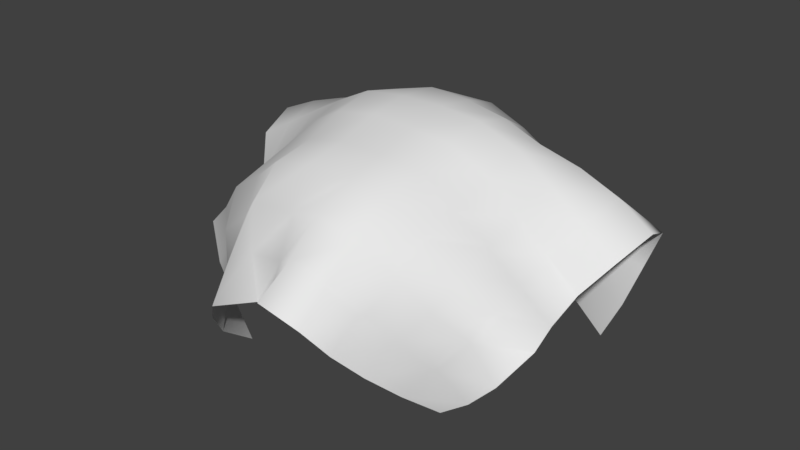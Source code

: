 # Source: alembic-sequence-user.blend  (saved by Blender 2.79.0; exported with 4.5.12 LTS)
import bpy
from mathutils import Matrix  # noqa: F401  (used for matrix-valued properties, if any)

bpy.ops.wm.read_factory_settings(use_empty=True)
scene = bpy.context.scene
scene.name = 'Scene'

# ---- collections
col_collection_1 = bpy.data.collections.new('Collection 1'); scene.collection.children.link(col_collection_1)

# ---- world
world_world = bpy.data.worlds.new('World'); scene.world = world_world
world_world.use_nodes = True; world_world.node_tree.nodes.clear()
_N = world_world.node_tree.nodes; _L = world_world.node_tree.links
n0 = _N.new('ShaderNodeOutputWorld'); n0.name = 'World Output'; n0.location = (300, 300)
n1 = _N.new('ShaderNodeBackground'); n1.name = 'Background'; n1.location = (10, 300)
n1.inputs[0].default_value = (0.05088, 0.05088, 0.05088, 1.0)
n2 = _N.new('ShaderNodeTexEnvironment'); n2.name = 'Environment Texture'; n2.location = (-224, 300)
n2.width = 140
n3 = _N.new('ShaderNodeMapping'); n3.name = 'Mapping'; n3.location = (-614, 294)
n4 = _N.new('ShaderNodeTexCoord'); n4.name = 'Texture Coordinate'; n4.location = (-814, 275)
_L.new(n1.outputs[0], n0.inputs[0])
_L.new(n4.outputs[0], n3.inputs[0])
_L.new(n3.outputs[0], n2.inputs[0])
n0.is_active_output = True
world_world.color = (0.05088, 0.05088, 0.05088)
world_world.use_sun_shadow = False
world_world.sun_shadow_jitter_overblur = 0.0
world_world.cycles.sampling_method = 'MANUAL'

# ---- meshes
me_planeshape = bpy.data.meshes.new('PlaneShape')
me_planeshape.from_pydata([(-0.7147, -0.7894, -1.833), (0.7686, -0.6462, -1.818), (-1.158, 0.5211, -1.746), (1.126, 0.6064, -1.737), (-1.28, 0.5678, -1.48), (-1.349, 0.66, -1.208), (-1.468, 0.6582, -0.9402), (-1.546, 0.4434, -0.7525), (-1.494, 0.1648, -0.8498), (-1.362, -0.00151, -1.056), (-1.298, -0.2493, -1.19), (-1.32, -0.5393, -1.244), (-1.15, -0.652, -1.458), (-0.9402, -0.7187, -1.654), (-0.7207, -1.029, -1.659), (-0.6174, -1.19, -1.433), (-0.4728, -1.301, -1.246), (-0.2185, -1.165, -1.18), (-0.02833, -1.282, -1.108), (0.113, -1.462, -0.9216), (0.3877, -1.418, -1.022), (0.4385, -1.239, -1.252), (0.5207, -1.048, -1.462), (0.6312, -0.8494, -1.652), (0.9964, -0.6794, -1.632), (1.196, -0.6964, -1.414), (1.322, -0.5171, -1.216), (1.25, -0.2303, -1.213), (1.254, 0.03624, -1.126), (1.408, 0.1777, -0.9176), (1.496, 0.4319, -0.7945), (1.434, 0.6976, -0.9104), (1.334, 0.6861, -1.191), (1.246, 0.6327, -1.468), (0.8711, 0.7154, -1.633), (0.6101, 0.7883, -1.514), (0.3827, 0.9333, -1.393), (0.2693, 1.143, -1.218), (0.1227, 1.318, -1.03), (-0.1694, 1.287, -1.064), (-0.277, 1.103, -1.27), (-0.4276, 0.898, -1.421), (-0.6524, 0.7559, -1.55), (-0.9089, 0.6516, -1.654), (-0.8278, -0.8648, -1.437), (-0.9598, -0.7022, -1.237), (-1.107, -0.5925, -1.046), (-1.089, -0.3031, -0.9879), (-1.146, -0.06627, -0.8642), (-1.237, 0.162, -0.7036), (-1.275, 0.4491, -0.6335), (-1.202, 0.6747, -0.8119), (-1.12, 0.6425, -1.101), (-1.017, 0.6427, -1.379), (-0.6788, -0.969, -1.247), (-0.8259, -0.8511, -1.018), (-0.9223, -0.6515, -0.8202), (-0.9033, -0.3596, -0.7642), (-0.9192, -0.1012, -0.6775), (-0.9835, 0.1583, -0.551), (-0.9945, 0.432, -0.5393), (-0.9161, 0.6389, -0.7356), (-0.8369, 0.6174, -1.02), (-0.7436, 0.6684, -1.283), (-0.5261, -1.1, -1.035), (-0.5936, -0.883, -0.846), (-0.6751, -0.6904, -0.6619), (-0.6998, -0.4142, -0.5561), (-0.7102, -0.1328, -0.4697), (-0.7268, 0.1404, -0.4042), (-0.713, 0.4092, -0.4511), (-0.6712, 0.6149, -0.6358), (-0.6075, 0.7435, -0.8933), (-0.4888, 0.762, -1.165), (-0.3291, -1.085, -0.9174), (-0.4086, -0.9794, -0.6496), (-0.4432, -0.7399, -0.4775), (-0.4371, -0.4464, -0.4219), (-0.4536, -0.1666, -0.3251), (-0.4624, 0.1228, -0.272), (-0.4541, 0.4155, -0.3389), (-0.4085, 0.6234, -0.5447), (-0.3716, 0.8162, -0.7665), (-0.339, 0.969, -1.018), (-0.08038, -1.093, -0.8863), (-0.1237, -0.9315, -0.6424), (-0.1556, -0.7485, -0.4089), (-0.158, -0.454, -0.357), (-0.1589, -0.169, -0.2713), (-0.1649, 0.1256, -0.2366), (-0.1673, 0.425, -0.2639), (-0.1786, 0.677, -0.4193), (-0.1709, 0.8663, -0.6488), (-0.1664, 1.065, -0.8678), (0.1404, -1.228, -0.7429), (0.143, -1.011, -0.5413), (0.1416, -0.7389, -0.4241), (0.1373, -0.449, -0.3654), (0.1352, -0.1625, -0.2904), (0.1337, 0.1283, -0.232), (0.1302, 0.4271, -0.2812), (0.1145, 0.7046, -0.3855), (0.1214, 0.8921, -0.6185), (0.122, 1.1, -0.8291), (0.3784, -1.184, -0.8418), (0.4156, -0.9641, -0.647), (0.4336, -0.7254, -0.4709), (0.4323, -0.4384, -0.3973), (0.4322, -0.1543, -0.3179), (0.4312, 0.1324, -0.2605), (0.4209, 0.4224, -0.3326), (0.3959, 0.6769, -0.4817), (0.3279, 0.8273, -0.7309), (0.2862, 0.9451, -0.9992), (0.508, -1.048, -1.046), (0.6048, -0.8783, -0.8242), (0.6661, -0.674, -0.6503), (0.6388, -0.3834, -0.6031), (0.6907, -0.1291, -0.4598), (0.702, 0.1553, -0.3793), (0.6934, 0.413, -0.4309), (0.6449, 0.6467, -0.606), (0.5674, 0.7634, -0.8563), (0.4694, 0.8449, -1.124), (0.6555, -0.9085, -1.239), (0.8225, -0.8118, -1.013), (0.9198, -0.6308, -0.7981), (0.8578, -0.3368, -0.7829), (0.8841, -0.07549, -0.6783), (0.9417, 0.1675, -0.5536), (0.9739, 0.4406, -0.5208), (0.892, 0.6498, -0.7132), (0.8006, 0.644, -0.9945), (0.7031, 0.7139, -1.25), (0.802, -0.7576, -1.429), (0.9816, -0.6623, -1.214), (1.104, -0.5747, -1.025), (1.052, -0.2837, -0.9996), (1.063, -0.02005, -0.9072), (1.171, 0.1758, -0.7409), (1.246, 0.4443, -0.6357), (1.173, 0.6769, -0.8029), (1.082, 0.6512, -1.086), (0.9724, 0.6613, -1.36)], [], [(143, 33, 3, 34), (4, 53, 43, 2), (53, 63, 42, 43), (63, 73, 41, 42), (73, 83, 40, 41), (83, 93, 39, 40), (93, 103, 38, 39), (103, 113, 37, 38), (113, 123, 36, 37), (123, 133, 35, 36), (133, 143, 34, 35), (0, 14, 44, 13), (13, 44, 45, 12), (12, 45, 46, 11), (11, 46, 47, 10), (10, 47, 48, 9), (9, 48, 49, 8), (8, 49, 50, 7), (7, 50, 51, 6), (6, 51, 52, 5), (5, 52, 53, 4), (14, 15, 54, 44), (44, 54, 55, 45), (45, 55, 56, 46), (46, 56, 57, 47), (47, 57, 58, 48), (48, 58, 59, 49), (49, 59, 60, 50), (50, 60, 61, 51), (51, 61, 62, 52), (52, 62, 63, 53), (15, 16, 64, 54), (54, 64, 65, 55), (55, 65, 66, 56), (56, 66, 67, 57), (57, 67, 68, 58), (58, 68, 69, 59), (59, 69, 70, 60), (60, 70, 71, 61), (61, 71, 72, 62), (62, 72, 73, 63), (16, 17, 74, 64), (64, 74, 75, 65), (65, 75, 76, 66), (66, 76, 77, 67), (67, 77, 78, 68), (68, 78, 79, 69), (69, 79, 80, 70), (70, 80, 81, 71), (71, 81, 82, 72), (72, 82, 83, 73), (17, 18, 84, 74), (74, 84, 85, 75), (75, 85, 86, 76), (76, 86, 87, 77), (77, 87, 88, 78), (78, 88, 89, 79), (79, 89, 90, 80), (80, 90, 91, 81), (81, 91, 92, 82), (82, 92, 93, 83), (18, 19, 94, 84), (84, 94, 95, 85), (85, 95, 96, 86), (86, 96, 97, 87), (87, 97, 98, 88), (88, 98, 99, 89), (89, 99, 100, 90), (90, 100, 101, 91), (91, 101, 102, 92), (92, 102, 103, 93), (19, 20, 104, 94), (94, 104, 105, 95), (95, 105, 106, 96), (96, 106, 107, 97), (97, 107, 108, 98), (98, 108, 109, 99), (99, 109, 110, 100), (100, 110, 111, 101), (101, 111, 112, 102), (102, 112, 113, 103), (20, 21, 114, 104), (104, 114, 115, 105), (105, 115, 116, 106), (106, 116, 117, 107), (107, 117, 118, 108), (108, 118, 119, 109), (109, 119, 120, 110), (110, 120, 121, 111), (111, 121, 122, 112), (112, 122, 123, 113), (21, 22, 124, 114), (114, 124, 125, 115), (115, 125, 126, 116), (116, 126, 127, 117), (117, 127, 128, 118), (118, 128, 129, 119), (119, 129, 130, 120), (120, 130, 131, 121), (121, 131, 132, 122), (122, 132, 133, 123), (22, 23, 134, 124), (124, 134, 135, 125), (125, 135, 136, 126), (126, 136, 137, 127), (127, 137, 138, 128), (128, 138, 139, 129), (129, 139, 140, 130), (130, 140, 141, 131), (131, 141, 142, 132), (132, 142, 143, 133), (23, 1, 24, 134), (134, 24, 25, 135), (135, 25, 26, 136), (136, 26, 27, 137), (137, 27, 28, 138), (138, 28, 29, 139), (139, 29, 30, 140), (140, 30, 31, 141), (141, 31, 32, 142), (142, 32, 33, 143)])
me_planeshape.polygons.foreach_set('use_smooth', [True] * 121)
me_planeshape.use_remesh_preserve_volume = False
me_planeshape.use_remesh_preserve_attributes = False
me_planeshape.use_mirror_vertex_groups = False
me_planeshape.update()

# ---- objects
ob_plane = bpy.data.objects.new('Plane', me_planeshape)

# ---- transforms, parenting, visibility, modifiers, constraints
ob_plane.location = (0.0, 0.0, 1.314)
ob_plane.lineart.crease_threshold = 0.0
_m = ob_plane.modifiers.new('Mesh Sequence Cache', 'MESH_SEQUENCE_CACHE')
_m.object_path = '/Plane/PlaneShape'
_m.read_data = {'COLOR', 'POLY', 'UV', 'VERT'}

# ---- collection membership
col_collection_1.objects.link(ob_plane)

# ---- scene / render settings (as saved in the file)
scene.frame_start = 0; scene.frame_end = 40; scene.frame_set(50)
scene.render.engine = 'CYCLES'
scene.render.image_settings.file_format = 'FFMPEG'
scene.render.resolution_percentage = 50
scene.render.dither_intensity = 0.0
scene.cycles.use_denoising = False
scene.cycles.samples = 128
scene.cycles.sampling_pattern = 'TABULATED_SOBOL'
scene.cycles.use_adaptive_sampling = False
scene.cycles.use_light_tree = False
scene.cycles.blur_glossy = 0.0
scene.cycles.sample_clamp_indirect = 0.0
scene.view_settings.view_transform = 'Standard'
bpy.context.view_layer.update()

# ---- added for rendering (the .blend has no active camera and no usable light): camera, sun
cam_auto = bpy.data.cameras.new('AutoCamera')
cam_auto.lens = 50.0
cam_auto.sensor_width = 36.0
cam_auto.clip_end = 1000.0
ob_auto_camera = bpy.data.objects.new('AutoCamera', cam_auto)
scene.collection.objects.link(ob_auto_camera)
ob_auto_camera.location = (4.06568, -4.98087, 3.55384)
ob_auto_camera.rotation_euler = (1.09748, -7.21219e-08, 0.694738)
scene.camera = ob_auto_camera
light_auto_sun = bpy.data.lights.new('AutoSun', 'SUN')
light_auto_sun.energy = 3.0
light_auto_sun.angle = 0.0523599
ob_auto_sun = bpy.data.objects.new('AutoSun', light_auto_sun)
scene.collection.objects.link(ob_auto_sun)
ob_auto_sun.rotation_euler = (0.872665, 0.174533, 0.523599)
bpy.context.view_layer.update()
